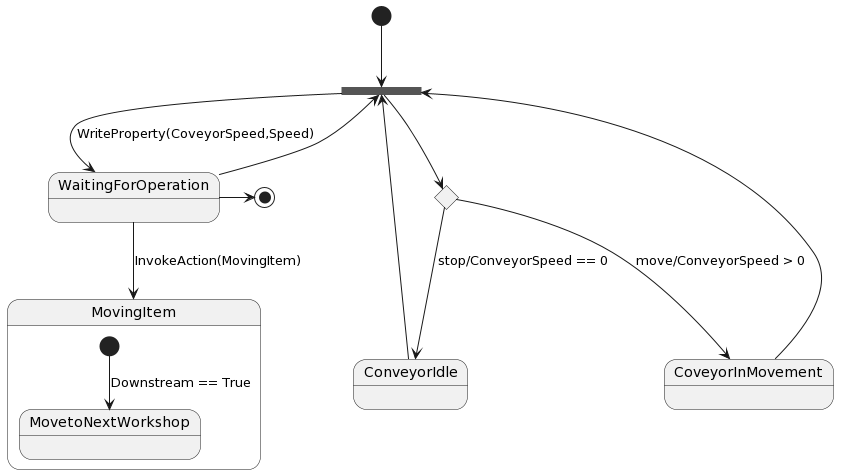

The diagram above was rendered by PlantUML. Its source (embedded in the PNG):
@startuml
state fork_state <<fork>>
state c <<choice>>

[*] --> fork_state
fork_state -down-> c
c --> ConveyorIdle : stop/ConveyorSpeed == 0
c --> CoveyorInMovement : move/ConveyorSpeed > 0
ConveyorIdle --> fork_state
CoveyorInMovement --> fork_state

fork_state -left->WaitingForOperation : WriteProperty(CoveyorSpeed,Speed)
WaitingForOperation --> MovingItem : InvokeAction(MovingItem)
state MovingItem{
[*] --> MovetoNextWorkshop : Downstream == True
}

WaitingForOperation -right-> [*]
WaitingForOperation -up-> fork_state
@enduml